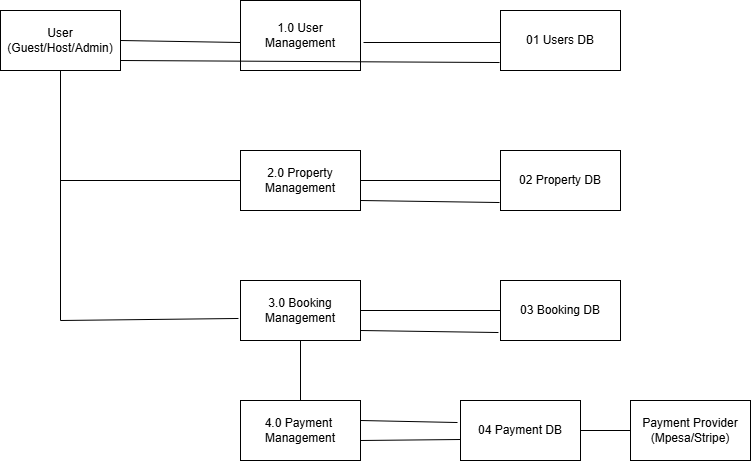

The diagram above was exported from draw.io. Its source (the exported page's mxGraphModel, read from the mxfile embedded in the PNG):
<mxGraphModel dx="872" dy="473" grid="1" gridSize="10" guides="1" tooltips="1" connect="1" arrows="1" fold="1" page="1" pageScale="1" pageWidth="850" pageHeight="1100" math="0" shadow="0">
  <root>
    <mxCell id="0" />
    <mxCell id="1" parent="0" />
    <mxCell id="MYp4h1H7p086Wd-8U4AM-1" value="01 Users DB" style="rounded=0;whiteSpace=wrap;html=1;" parent="1" vertex="1">
      <mxGeometry x="600" y="50" width="120" height="60" as="geometry" />
    </mxCell>
    <mxCell id="MYp4h1H7p086Wd-8U4AM-2" value="1.0&amp;nbsp;&lt;span style=&quot;background-color: transparent; color: light-dark(rgb(0, 0, 0), rgb(255, 255, 255));&quot;&gt;User Management&lt;/span&gt;" style="rounded=0;whiteSpace=wrap;html=1;" parent="1" vertex="1">
      <mxGeometry x="340" y="40" width="120" height="70" as="geometry" />
    </mxCell>
    <mxCell id="MYp4h1H7p086Wd-8U4AM-3" value="User&lt;div&gt;(Guest/Host/Admin)&lt;/div&gt;" style="rounded=0;whiteSpace=wrap;html=1;" parent="1" vertex="1">
      <mxGeometry x="100" y="50" width="120" height="60" as="geometry" />
    </mxCell>
    <mxCell id="MYp4h1H7p086Wd-8U4AM-8" value="" style="endArrow=none;html=1;rounded=0;entryX=0;entryY=0.6;entryDx=0;entryDy=0;entryPerimeter=0;" parent="1" target="MYp4h1H7p086Wd-8U4AM-2" edge="1">
      <mxGeometry width="50" height="50" relative="1" as="geometry">
        <mxPoint x="220" y="80" as="sourcePoint" />
        <mxPoint x="270" y="30" as="targetPoint" />
      </mxGeometry>
    </mxCell>
    <mxCell id="MYp4h1H7p086Wd-8U4AM-9" value="" style="endArrow=none;html=1;rounded=0;entryX=0;entryY=0.6;entryDx=0;entryDy=0;entryPerimeter=0;exitX=1.025;exitY=0.6;exitDx=0;exitDy=0;exitPerimeter=0;" parent="1" source="MYp4h1H7p086Wd-8U4AM-2" edge="1">
      <mxGeometry width="50" height="50" relative="1" as="geometry">
        <mxPoint x="480" y="80" as="sourcePoint" />
        <mxPoint x="600" y="82" as="targetPoint" />
      </mxGeometry>
    </mxCell>
    <mxCell id="MYp4h1H7p086Wd-8U4AM-10" value="" style="endArrow=none;html=1;rounded=0;entryX=-0.008;entryY=0.867;entryDx=0;entryDy=0;entryPerimeter=0;" parent="1" target="MYp4h1H7p086Wd-8U4AM-1" edge="1">
      <mxGeometry width="50" height="50" relative="1" as="geometry">
        <mxPoint x="220" y="100" as="sourcePoint" />
        <mxPoint x="270" y="50" as="targetPoint" />
      </mxGeometry>
    </mxCell>
    <mxCell id="MYp4h1H7p086Wd-8U4AM-11" value="2.0 Property&lt;div&gt;Management&lt;/div&gt;" style="rounded=0;whiteSpace=wrap;html=1;" parent="1" vertex="1">
      <mxGeometry x="340" y="190" width="120" height="60" as="geometry" />
    </mxCell>
    <mxCell id="MYp4h1H7p086Wd-8U4AM-12" value="02 Property DB" style="rounded=0;whiteSpace=wrap;html=1;" parent="1" vertex="1">
      <mxGeometry x="600" y="190" width="120" height="60" as="geometry" />
    </mxCell>
    <mxCell id="MYp4h1H7p086Wd-8U4AM-13" value="03 Booking DB" style="rounded=0;whiteSpace=wrap;html=1;" parent="1" vertex="1">
      <mxGeometry x="600" y="320" width="120" height="60" as="geometry" />
    </mxCell>
    <mxCell id="MYp4h1H7p086Wd-8U4AM-14" value="3.0 Booking&lt;div&gt;Management&lt;/div&gt;" style="rounded=0;whiteSpace=wrap;html=1;" parent="1" vertex="1">
      <mxGeometry x="340" y="320" width="120" height="60" as="geometry" />
    </mxCell>
    <mxCell id="MYp4h1H7p086Wd-8U4AM-15" value="" style="endArrow=none;html=1;rounded=0;" parent="1" edge="1">
      <mxGeometry width="50" height="50" relative="1" as="geometry">
        <mxPoint x="160" y="360" as="sourcePoint" />
        <mxPoint x="160" y="110" as="targetPoint" />
      </mxGeometry>
    </mxCell>
    <mxCell id="MYp4h1H7p086Wd-8U4AM-16" value="" style="endArrow=none;html=1;rounded=0;entryX=0;entryY=0.5;entryDx=0;entryDy=0;" parent="1" target="MYp4h1H7p086Wd-8U4AM-11" edge="1">
      <mxGeometry width="50" height="50" relative="1" as="geometry">
        <mxPoint x="160" y="220" as="sourcePoint" />
        <mxPoint x="210" y="170" as="targetPoint" />
      </mxGeometry>
    </mxCell>
    <mxCell id="MYp4h1H7p086Wd-8U4AM-17" value="" style="endArrow=none;html=1;rounded=0;entryX=-0.017;entryY=0.633;entryDx=0;entryDy=0;entryPerimeter=0;" parent="1" target="MYp4h1H7p086Wd-8U4AM-14" edge="1">
      <mxGeometry width="50" height="50" relative="1" as="geometry">
        <mxPoint x="160" y="360" as="sourcePoint" />
        <mxPoint x="210" y="310" as="targetPoint" />
      </mxGeometry>
    </mxCell>
    <mxCell id="MYp4h1H7p086Wd-8U4AM-20" value="" style="endArrow=none;html=1;rounded=0;entryX=0;entryY=0.5;entryDx=0;entryDy=0;" parent="1" target="MYp4h1H7p086Wd-8U4AM-12" edge="1">
      <mxGeometry width="50" height="50" relative="1" as="geometry">
        <mxPoint x="460" y="220" as="sourcePoint" />
        <mxPoint x="510" y="170" as="targetPoint" />
      </mxGeometry>
    </mxCell>
    <mxCell id="MYp4h1H7p086Wd-8U4AM-23" value="" style="endArrow=none;html=1;rounded=0;entryX=-0.008;entryY=0.867;entryDx=0;entryDy=0;entryPerimeter=0;" parent="1" target="MYp4h1H7p086Wd-8U4AM-12" edge="1">
      <mxGeometry width="50" height="50" relative="1" as="geometry">
        <mxPoint x="460" y="240" as="sourcePoint" />
        <mxPoint x="510" y="190" as="targetPoint" />
      </mxGeometry>
    </mxCell>
    <mxCell id="MYp4h1H7p086Wd-8U4AM-24" value="" style="endArrow=none;html=1;rounded=0;entryX=0;entryY=0.5;entryDx=0;entryDy=0;" parent="1" target="MYp4h1H7p086Wd-8U4AM-13" edge="1">
      <mxGeometry width="50" height="50" relative="1" as="geometry">
        <mxPoint x="460" y="350" as="sourcePoint" />
        <mxPoint x="510" y="300" as="targetPoint" />
      </mxGeometry>
    </mxCell>
    <mxCell id="MYp4h1H7p086Wd-8U4AM-25" value="" style="endArrow=none;html=1;rounded=0;entryX=-0.017;entryY=0.867;entryDx=0;entryDy=0;entryPerimeter=0;" parent="1" target="MYp4h1H7p086Wd-8U4AM-13" edge="1">
      <mxGeometry width="50" height="50" relative="1" as="geometry">
        <mxPoint x="460" y="370" as="sourcePoint" />
        <mxPoint x="510" y="320" as="targetPoint" />
      </mxGeometry>
    </mxCell>
    <mxCell id="MYp4h1H7p086Wd-8U4AM-26" value="Payment Provider&lt;div&gt;(Mpesa/Stripe)&lt;/div&gt;" style="rounded=0;whiteSpace=wrap;html=1;" parent="1" vertex="1">
      <mxGeometry x="730" y="440" width="120" height="60" as="geometry" />
    </mxCell>
    <mxCell id="MYp4h1H7p086Wd-8U4AM-27" value="04 Payment DB" style="rounded=0;whiteSpace=wrap;html=1;" parent="1" vertex="1">
      <mxGeometry x="560" y="440" width="120" height="60" as="geometry" />
    </mxCell>
    <mxCell id="MYp4h1H7p086Wd-8U4AM-28" value="4.0 Payment&amp;nbsp;&lt;div&gt;Management&lt;/div&gt;" style="rounded=0;whiteSpace=wrap;html=1;" parent="1" vertex="1">
      <mxGeometry x="340" y="440" width="120" height="60" as="geometry" />
    </mxCell>
    <mxCell id="MYp4h1H7p086Wd-8U4AM-29" value="" style="endArrow=none;html=1;rounded=0;exitX=0.5;exitY=0;exitDx=0;exitDy=0;" parent="1" source="MYp4h1H7p086Wd-8U4AM-28" edge="1">
      <mxGeometry width="50" height="50" relative="1" as="geometry">
        <mxPoint x="350" y="430" as="sourcePoint" />
        <mxPoint x="400" y="380" as="targetPoint" />
      </mxGeometry>
    </mxCell>
    <mxCell id="MYp4h1H7p086Wd-8U4AM-31" value="" style="endArrow=none;html=1;rounded=0;entryX=0;entryY=0.65;entryDx=0;entryDy=0;entryPerimeter=0;" parent="1" target="MYp4h1H7p086Wd-8U4AM-27" edge="1">
      <mxGeometry width="50" height="50" relative="1" as="geometry">
        <mxPoint x="460" y="480" as="sourcePoint" />
        <mxPoint x="510" y="430" as="targetPoint" />
      </mxGeometry>
    </mxCell>
    <mxCell id="MYp4h1H7p086Wd-8U4AM-32" value="" style="endArrow=none;html=1;rounded=0;entryX=-0.025;entryY=0.367;entryDx=0;entryDy=0;entryPerimeter=0;" parent="1" target="MYp4h1H7p086Wd-8U4AM-27" edge="1">
      <mxGeometry width="50" height="50" relative="1" as="geometry">
        <mxPoint x="460" y="460" as="sourcePoint" />
        <mxPoint x="510" y="410" as="targetPoint" />
      </mxGeometry>
    </mxCell>
    <mxCell id="MYp4h1H7p086Wd-8U4AM-33" value="" style="endArrow=none;html=1;rounded=0;entryX=0;entryY=0.5;entryDx=0;entryDy=0;" parent="1" target="MYp4h1H7p086Wd-8U4AM-26" edge="1">
      <mxGeometry width="50" height="50" relative="1" as="geometry">
        <mxPoint x="680" y="470" as="sourcePoint" />
        <mxPoint x="730" y="420" as="targetPoint" />
      </mxGeometry>
    </mxCell>
  </root>
</mxGraphModel>